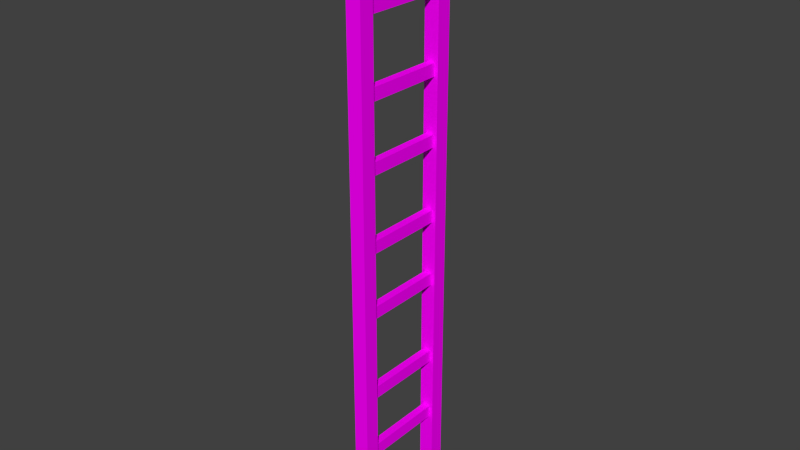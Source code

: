 # Source: Latter.blend  (saved by Blender 2.72.0; exported with 4.5.12 LTS)
import bpy
from mathutils import Matrix  # noqa: F401  (used for matrix-valued properties, if any)

bpy.ops.wm.read_factory_settings(use_empty=True)
scene = bpy.context.scene
scene.name = 'Scene'

# ---- collections
col_collection_1 = bpy.data.collections.new('Collection 1'); scene.collection.children.link(col_collection_1)

# ---- images (referenced by path relative to the original .blend; pixels are not part of the script)
import os
ASSET_DIR = os.environ.get("B2B_ASSET_DIR", "")  # directory of the original .blend (textures are referenced by path, not embedded)
HERE = os.path.dirname(os.path.abspath(__file__))  # packed textures are extracted next to this script under _unpacked/

def load_image(name, relpath, width, height, colorspace="sRGB"):
    """Load a texture the original file referenced (path relative to the .blend, or extracted next to this script)."""
    p = next((c for c in (os.path.join(HERE, relpath), os.path.join(ASSET_DIR, relpath)) if relpath and os.path.exists(c)), "")
    if p:
        img = bpy.data.images.load(p, check_existing=True)
        img.name = name
    else:  # same state as the original file: an image datablock whose file is absent (Cycles renders it pink)
        img = bpy.data.images.new(name, width, height)
        img.source = "FILE"
        img.filepath = "//" + (relpath or name)
    img.colorspace_settings.name = colorspace
    return img
img_wood_jpg = load_image('wood.jpg', 'wood.jpg', 1024, 1024, 'sRGB')

# ---- materials (node trees are filled in below, after node groups)
mat_wood = bpy.data.materials.new('wood')
mat_wood.alpha_threshold = 0.0
mat_wood.roughness = 0.5

# ---- material node trees
mat_wood.use_nodes = True; mat_wood.node_tree.nodes.clear()
_N = mat_wood.node_tree.nodes; _L = mat_wood.node_tree.links
n0 = _N.new('ShaderNodeOutputMaterial'); n0.name = 'Material Output'; n0.location = (300, 300)
n1 = _N.new('ShaderNodeBsdfDiffuse'); n1.name = 'Diffuse BSDF'; n1.location = (10, 300)
n2 = _N.new('ShaderNodeTexImage'); n2.name = 'Image Texture'; n2.location = (-180, 300)
n2.width = 140
n2.image = img_wood_jpg
_L.new(n1.outputs[0], n0.inputs[0])
_L.new(n2.outputs[0], n1.inputs[0])
n0.is_active_output = True

# ---- world
world_world = bpy.data.worlds.new('World'); scene.world = world_world
world_world.color = (0.05088, 0.05088, 0.05088)
world_world.use_sun_shadow = False
world_world.sun_shadow_jitter_overblur = 0.0
world_world.cycles.sampling_method = 'MANUAL'
world_world.cycles.sample_map_resolution = 256

# ---- meshes
me_cube_002 = bpy.data.meshes.new('Cube.002')
me_cube_002.from_pydata([(-0.5463, -13.04, -0.5527), (-0.5463, -1.044, -0.5527), (0.4988, -1.044, -0.5527), (0.4988, -13.04, -0.5527), (-0.5463, -13.04, -0.5112), (-0.5463, -1.044, -0.5112), (0.4988, -1.044, -0.5112), (0.4988, -13.04, -0.5112), (-0.5463, -13.04, -0.7741), (-0.5463, -1.044, -0.7741), (0.4988, -1.044, -0.7741), (0.4988, -13.04, -0.7741), (-0.5463, -13.04, -0.7326), (-0.5463, -1.044, -0.7326), (0.4988, -1.044, -0.7326), (0.4988, -13.04, -0.7326), (-0.5463, -13.04, -0.2629), (-0.5463, -1.044, -0.2629), (0.4988, -1.044, -0.2629), (0.4988, -13.04, -0.2629), (-0.5463, -13.04, -0.2213), (-0.5463, -1.044, -0.2213), (0.4988, -1.044, -0.2213), (0.4988, -13.04, -0.2213), (-0.5463, -13.04, -0.04143), (-0.5463, -1.044, -0.04143), (0.4988, -1.044, -0.04143), (0.4988, -13.04, -0.04143), (-0.5463, -13.04, 9.084e-05), (-0.5463, -1.044, 9.084e-05), (0.4988, -1.044, 9.084e-05), (0.4988, -13.04, 9.084e-05), (-0.5463, -13.04, 0.4289), (-0.5463, -1.044, 0.4289), (0.4988, -1.044, 0.4289), (0.4988, -13.04, 0.4289), (-0.5463, -13.04, 0.4704), (-0.5463, -1.044, 0.4704), (0.4988, -1.044, 0.4704), (0.4988, -13.04, 0.4704), (-0.5463, -13.04, 0.2074), (-0.5463, -1.044, 0.2074), (0.4988, -1.044, 0.2074), (0.4988, -13.04, 0.2074), (-0.5463, -13.04, 0.249), (-0.5463, -1.044, 0.249), (0.4988, -1.044, 0.249), (0.4988, -13.04, 0.249), (-0.5463, -13.04, 0.6733), (-0.5463, -1.044, 0.6733), (0.4988, -1.044, 0.6733), (0.4988, -13.04, 0.6733), (-0.5463, -13.04, 0.7148), (-0.5463, -1.044, 0.7148), (0.4988, -1.044, 0.7148), (0.4988, -13.04, 0.7148), (-0.5463, -13.04, 0.8947), (-0.5463, -1.044, 0.8947), (0.4988, -1.044, 0.8947), (0.4988, -13.04, 0.8947), (-0.5463, -13.04, 0.9362), (-0.5463, -1.044, 0.9362), (0.4988, -1.044, 0.9362), (0.4988, -13.04, 0.9362), (-1.0, -1.0, -1.0), (-1.0, 1.0, -1.0), (1.0, 1.0, -1.0), (1.0, -1.0, -1.0), (-1.0, -1.0, 1.0), (-1.0, 1.0, 1.0), (1.0, 1.0, 1.0), (1.0, -1.0, 1.0), (-1.0, -14.13, -1.0), (-1.0, -12.13, -1.0), (1.0, -12.13, -1.0), (1.0, -14.13, -1.0), (-1.0, -14.13, 1.0), (-1.0, -12.13, 1.0), (1.0, -12.13, 1.0), (1.0, -14.13, 1.0)], [], [(4, 5, 1, 0), (5, 6, 2, 1), (6, 7, 3, 2), (7, 4, 0, 3), (0, 1, 2, 3), (7, 6, 5, 4), (12, 13, 9, 8), (13, 14, 10, 9), (14, 15, 11, 10), (15, 12, 8, 11), (8, 9, 10, 11), (15, 14, 13, 12), (20, 21, 17, 16), (21, 22, 18, 17), (22, 23, 19, 18), (23, 20, 16, 19), (16, 17, 18, 19), (23, 22, 21, 20), (28, 29, 25, 24), (29, 30, 26, 25), (30, 31, 27, 26), (31, 28, 24, 27), (24, 25, 26, 27), (31, 30, 29, 28), (36, 37, 33, 32), (37, 38, 34, 33), (38, 39, 35, 34), (39, 36, 32, 35), (32, 33, 34, 35), (39, 38, 37, 36), (44, 45, 41, 40), (45, 46, 42, 41), (46, 47, 43, 42), (47, 44, 40, 43), (40, 41, 42, 43), (47, 46, 45, 44), (52, 53, 49, 48), (53, 54, 50, 49), (54, 55, 51, 50), (55, 52, 48, 51), (48, 49, 50, 51), (55, 54, 53, 52), (60, 61, 57, 56), (61, 62, 58, 57), (62, 63, 59, 58), (63, 60, 56, 59), (56, 57, 58, 59), (63, 62, 61, 60), (68, 69, 65, 64), (69, 70, 66, 65), (70, 71, 67, 66), (71, 68, 64, 67), (64, 65, 66, 67), (71, 70, 69, 68), (76, 77, 73, 72), (77, 78, 74, 73), (78, 79, 75, 74), (79, 76, 72, 75), (72, 73, 74, 75), (79, 78, 77, 76)])
_uv = me_cube_002.uv_layers.new(name='UVMap')
_uv.uv.foreach_set('vector', [0.005757, 0.9986, 1.006, 0.9986, 1.006, 0.001393, 0.005757, 0.001393, 0.005757, 0.9986, 1.006, 0.9986, 1.006, 0.001393, 0.005757, 0.001393, 0.005757, 0.9986, 1.006, 0.9986, 1.006, 0.001393, 0.005757, 0.001393, 0.005757, 0.9986, 1.006, 0.9986, 1.006, 0.001393, 0.005757, 0.001393, 0.005757, 0.9986, 1.006, 0.9986, 1.006, 0.001393, 0.005757, 0.001393, 0.005757, 0.9986, 1.006, 0.9986, 1.006, 0.001393, 0.005757, 0.001393, 0.005757, 0.9986, 1.006, 0.9986, 1.006, 0.001393, 0.005757, 0.001393, 0.005757, 0.9986, 1.006, 0.9986, 1.006, 0.001393, 0.005757, 0.001393, 0.005757, 0.9986, 1.006, 0.9986, 1.006, 0.001393, 0.005757, 0.001393, 0.005757, 0.9986, 1.006, 0.9986, 1.006, 0.001393, 0.005757, 0.001393, 0.005757, 0.9986, 1.006, 0.9986, 1.006, 0.001393, 0.005757, 0.001393, 0.005757, 0.9986, 1.006, 0.9986, 1.006, 0.001393, 0.005757, 0.001393, 0.005757, 0.9986, 1.006, 0.9986, 1.006, 0.001393, 0.005757, 0.001393, 0.005757, 0.9986, 1.006, 0.9986, 1.006, 0.001393, 0.005757, 0.001393, 0.005757, 0.9986, 1.006, 0.9986, 1.006, 0.001393, 0.005757, 0.001393, 0.005757, 0.9986, 1.006, 0.9986, 1.006, 0.001393, 0.005757, 0.001393, 0.005757, 0.9986, 1.006, 0.9986, 1.006, 0.001393, 0.005757, 0.001393, 0.005757, 0.9986, 1.006, 0.9986, 1.006, 0.001393, 0.005757, 0.001393, 0.005757, 0.9986, 1.006, 0.9986, 1.006, 0.001393, 0.005757, 0.001393, 0.005757, 0.9986, 1.006, 0.9986, 1.006, 0.001393, 0.005757, 0.001393, 0.005757, 0.9986, 1.006, 0.9986, 1.006, 0.001393, 0.005757, 0.001393, 0.005757, 0.9986, 1.006, 0.9986, 1.006, 0.001393, 0.005757, 0.001393, 0.005757, 0.9986, 1.006, 0.9986, 1.006, 0.001393, 0.005757, 0.001393, 0.005757, 0.9986, 1.006, 0.9986, 1.006, 0.001393, 0.005757, 0.001393, 0.005757, 0.9986, 1.006, 0.9986, 1.006, 0.001393, 0.005757, 0.001393, 0.005757, 0.9986, 1.006, 0.9986, 1.006, 0.001393, 0.005757, 0.001393, 0.005757, 0.9986, 1.006, 0.9986, 1.006, 0.001393, 0.005757, 0.001393, 0.005757, 0.9986, 1.006, 0.9986, 1.006, 0.001393, 0.005757, 0.001393, 0.005757, 0.9986, 1.006, 0.9986, 1.006, 0.001393, 0.005757, 0.001393, 0.005757, 0.9986, 1.006, 0.9986, 1.006, 0.001393, 0.005757, 0.001393, 0.005757, 0.9986, 1.006, 0.9986, 1.006, 0.001393, 0.005757, 0.001393, 0.005757, 0.9986, 1.006, 0.9986, 1.006, 0.001393, 0.005757, 0.001393, 0.005757, 0.9986, 1.006, 0.9986, 1.006, 0.001393, 0.005757, 0.001393, 0.005757, 0.9986, 1.006, 0.9986, 1.006, 0.001393, 0.005757, 0.001393, 0.005757, 0.9986, 1.006, 0.9986, 1.006, 0.001393, 0.005757, 0.001393, 0.005757, 0.9986, 1.006, 0.9986, 1.006, 0.001393, 0.005757, 0.001393, 0.005757, 0.9986, 1.006, 0.9986, 1.006, 0.001393, 0.005757, 0.001393, 0.005757, 0.9986, 1.006, 0.9986, 1.006, 0.001393, 0.005757, 0.001393, 0.005757, 0.9986, 1.006, 0.9986, 1.006, 0.001393, 0.005757, 0.001393, 0.005757, 0.9986, 1.006, 0.9986, 1.006, 0.001393, 0.005757, 0.001393, 0.005757, 0.9986, 1.006, 0.9986, 1.006, 0.001393, 0.005757, 0.001393, 0.005757, 0.9986, 1.006, 0.9986, 1.006, 0.001393, 0.005757, 0.001393, 0.005757, 0.9986, 1.006, 0.9986, 1.006, 0.001393, 0.005757, 0.001393, 0.005757, 0.9986, 1.006, 0.9986, 1.006, 0.001393, 0.005757, 0.001393, 0.005757, 0.9986, 1.006, 0.9986, 1.006, 0.001393, 0.005757, 0.001393, 0.005757, 0.9986, 1.006, 0.9986, 1.006, 0.001393, 0.005757, 0.001393, 0.005757, 0.9986, 1.006, 0.9986, 1.006, 0.001393, 0.005757, 0.001393, 0.005757, 0.9986, 1.006, 0.9986, 1.006, 0.001393, 0.005757, 0.001393, 0.005757, 0.9986, 1.006, 0.9986, 1.006, 0.001393, 0.005757, 0.001393, 0.005757, 0.9986, 1.006, 0.9986, 1.006, 0.001393, 0.005757, 0.001393, 0.005757, 0.9986, 1.006, 0.9986, 1.006, 0.001393, 0.005757, 0.001393, 0.005757, 0.9986, 1.006, 0.9986, 1.006, 0.001393, 0.005757, 0.001393, 0.005757, 0.9986, 1.006, 0.9986, 1.006, 0.001393, 0.005757, 0.001393, 0.005757, 0.9986, 1.006, 0.9986, 1.006, 0.001393, 0.005757, 0.001393, 0.005757, 0.9986, 1.006, 0.9986, 1.006, 0.001393, 0.005757, 0.001393, 0.005757, 0.9986, 1.006, 0.9986, 1.006, 0.001393, 0.005757, 0.001393, 0.005757, 0.9986, 1.006, 0.9986, 1.006, 0.001393, 0.005757, 0.001393, 0.005757, 0.9986, 1.006, 0.9986, 1.006, 0.001393, 0.005757, 0.001393, 0.005757, 0.9986, 1.006, 0.9986, 1.006, 0.001393, 0.005757, 0.001393, 0.005757, 0.9986, 1.006, 0.9986, 1.006, 0.001393, 0.005757, 0.001393])
me_cube_002.materials.append(mat_wood)
me_cube_002.use_remesh_preserve_volume = False
me_cube_002.use_remesh_preserve_attributes = False
me_cube_002.use_mirror_vertex_groups = False
me_cube_002.update()

# ---- objects
ob_cube_001 = bpy.data.objects.new('Cube.001', me_cube_002)

# ---- transforms, parenting, visibility, modifiers, constraints
ob_cube_001.location = (0.1344, 0.7044, -0.0431)
ob_cube_001.scale = (0.1, 0.1, 4.0)
ob_cube_001.lineart.crease_threshold = 0.0

# ---- collection membership
col_collection_1.objects.link(ob_cube_001)

# ---- scene / render settings (as saved in the file)
scene.frame_start = 1; scene.frame_end = 250; scene.frame_set(1)
scene.render.engine = 'CYCLES'
scene.render.resolution_percentage = 50
scene.render.dither_intensity = 0.0
scene.cycles.use_denoising = False
scene.cycles.samples = 10
scene.cycles.sampling_pattern = 'TABULATED_SOBOL'
scene.cycles.light_sampling_threshold = 0.0
scene.cycles.use_adaptive_sampling = False
scene.cycles.use_light_tree = False
scene.cycles.blur_glossy = 0.0
scene.cycles.pixel_filter_type = 'GAUSSIAN'
scene.cycles.sample_clamp_indirect = 0.0
scene.view_settings.view_transform = 'Standard'
bpy.context.view_layer.update()

# ---- added for rendering (the .blend has no active camera and no usable light): camera, sun
cam_auto = bpy.data.cameras.new('AutoCamera')
cam_auto.lens = 50.0
cam_auto.sensor_width = 36.0
cam_auto.clip_end = 1000.0
ob_auto_camera = bpy.data.objects.new('AutoCamera', cam_auto)
scene.collection.objects.link(ob_auto_camera)
ob_auto_camera.location = (7.66968, -8.99443, 5.98512)
ob_auto_camera.rotation_euler = (1.09748, -7.21219e-08, 0.694738)
scene.camera = ob_auto_camera
light_auto_sun = bpy.data.lights.new('AutoSun', 'SUN')
light_auto_sun.energy = 3.0
light_auto_sun.angle = 0.0523599
ob_auto_sun = bpy.data.objects.new('AutoSun', light_auto_sun)
scene.collection.objects.link(ob_auto_sun)
ob_auto_sun.rotation_euler = (0.872665, 0.174533, 0.523599)
bpy.context.view_layer.update()
